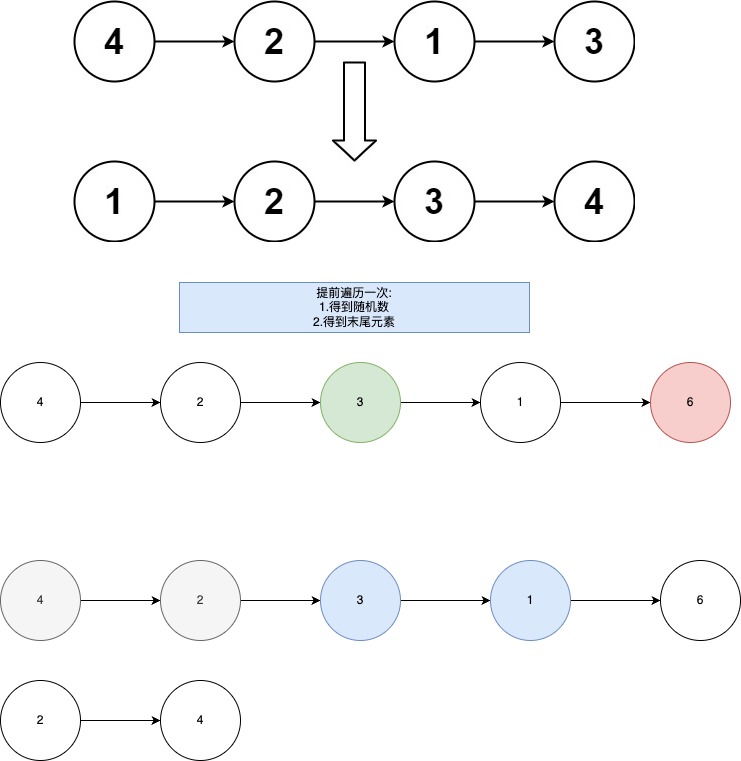

The diagram above was exported from draw.io. Its source (the exported page's mxGraphModel, read from the mxfile embedded in the PNG):
<mxGraphModel dx="954" dy="615" grid="1" gridSize="10" guides="1" tooltips="1" connect="1" arrows="1" fold="1" page="1" pageScale="1" pageWidth="827" pageHeight="1169" math="0" shadow="0">
  <root>
    <mxCell id="0" />
    <mxCell id="1" parent="0" />
    <mxCell id="dr_pTWQUyYyTtpcGeFP1-1" value="" style="shape=image;verticalLabelPosition=bottom;labelBackgroundColor=default;verticalAlign=top;aspect=fixed;imageAspect=0;image=https://assets.leetcode.com/uploads/2020/09/14/sort_list_1.jpg;" vertex="1" parent="1">
      <mxGeometry x="133" y="40" width="562" height="242" as="geometry" />
    </mxCell>
    <mxCell id="dr_pTWQUyYyTtpcGeFP1-7" style="edgeStyle=orthogonalEdgeStyle;rounded=0;orthogonalLoop=1;jettySize=auto;html=1;entryX=0;entryY=0.5;entryDx=0;entryDy=0;" edge="1" parent="1" source="dr_pTWQUyYyTtpcGeFP1-3" target="dr_pTWQUyYyTtpcGeFP1-4">
      <mxGeometry relative="1" as="geometry" />
    </mxCell>
    <mxCell id="dr_pTWQUyYyTtpcGeFP1-3" value="4" style="ellipse;whiteSpace=wrap;html=1;aspect=fixed;" vertex="1" parent="1">
      <mxGeometry x="60" y="402" width="80" height="80" as="geometry" />
    </mxCell>
    <mxCell id="dr_pTWQUyYyTtpcGeFP1-8" style="edgeStyle=orthogonalEdgeStyle;rounded=0;orthogonalLoop=1;jettySize=auto;html=1;entryX=0;entryY=0.5;entryDx=0;entryDy=0;" edge="1" parent="1" source="dr_pTWQUyYyTtpcGeFP1-4" target="dr_pTWQUyYyTtpcGeFP1-6">
      <mxGeometry relative="1" as="geometry" />
    </mxCell>
    <mxCell id="dr_pTWQUyYyTtpcGeFP1-4" value="2" style="ellipse;whiteSpace=wrap;html=1;aspect=fixed;" vertex="1" parent="1">
      <mxGeometry x="220" y="402" width="80" height="80" as="geometry" />
    </mxCell>
    <mxCell id="dr_pTWQUyYyTtpcGeFP1-12" style="edgeStyle=orthogonalEdgeStyle;rounded=0;orthogonalLoop=1;jettySize=auto;html=1;entryX=0;entryY=0.5;entryDx=0;entryDy=0;" edge="1" parent="1" source="dr_pTWQUyYyTtpcGeFP1-5" target="dr_pTWQUyYyTtpcGeFP1-11">
      <mxGeometry relative="1" as="geometry" />
    </mxCell>
    <mxCell id="dr_pTWQUyYyTtpcGeFP1-5" value="1" style="ellipse;whiteSpace=wrap;html=1;aspect=fixed;" vertex="1" parent="1">
      <mxGeometry x="540" y="402" width="80" height="80" as="geometry" />
    </mxCell>
    <mxCell id="dr_pTWQUyYyTtpcGeFP1-9" style="edgeStyle=orthogonalEdgeStyle;rounded=0;orthogonalLoop=1;jettySize=auto;html=1;entryX=0;entryY=0.5;entryDx=0;entryDy=0;" edge="1" parent="1" source="dr_pTWQUyYyTtpcGeFP1-6" target="dr_pTWQUyYyTtpcGeFP1-5">
      <mxGeometry relative="1" as="geometry" />
    </mxCell>
    <mxCell id="dr_pTWQUyYyTtpcGeFP1-6" value="3" style="ellipse;whiteSpace=wrap;html=1;aspect=fixed;fillColor=#d5e8d4;strokeColor=#82b366;" vertex="1" parent="1">
      <mxGeometry x="380" y="402" width="80" height="80" as="geometry" />
    </mxCell>
    <mxCell id="dr_pTWQUyYyTtpcGeFP1-10" value="提前遍历一次:&lt;div&gt;1.得到随机数&lt;/div&gt;&lt;div&gt;2.得到末尾元素&lt;/div&gt;" style="text;html=1;align=center;verticalAlign=middle;whiteSpace=wrap;rounded=0;fillColor=#dae8fc;strokeColor=#6c8ebf;" vertex="1" parent="1">
      <mxGeometry x="239" y="322" width="350" height="50" as="geometry" />
    </mxCell>
    <mxCell id="dr_pTWQUyYyTtpcGeFP1-11" value="6" style="ellipse;whiteSpace=wrap;html=1;aspect=fixed;fillColor=#f8cecc;strokeColor=#b85450;" vertex="1" parent="1">
      <mxGeometry x="710" y="402" width="80" height="80" as="geometry" />
    </mxCell>
    <mxCell id="dr_pTWQUyYyTtpcGeFP1-44" style="edgeStyle=orthogonalEdgeStyle;rounded=0;orthogonalLoop=1;jettySize=auto;html=1;entryX=0;entryY=0.5;entryDx=0;entryDy=0;" edge="1" parent="1" source="dr_pTWQUyYyTtpcGeFP1-40" target="dr_pTWQUyYyTtpcGeFP1-41">
      <mxGeometry relative="1" as="geometry" />
    </mxCell>
    <mxCell id="dr_pTWQUyYyTtpcGeFP1-40" value="4" style="ellipse;whiteSpace=wrap;html=1;aspect=fixed;fillColor=#f5f5f5;fontColor=#333333;strokeColor=#666666;" vertex="1" parent="1">
      <mxGeometry x="60" y="600" width="80" height="80" as="geometry" />
    </mxCell>
    <mxCell id="dr_pTWQUyYyTtpcGeFP1-45" style="edgeStyle=orthogonalEdgeStyle;rounded=0;orthogonalLoop=1;jettySize=auto;html=1;entryX=0;entryY=0.5;entryDx=0;entryDy=0;" edge="1" parent="1" source="dr_pTWQUyYyTtpcGeFP1-41" target="dr_pTWQUyYyTtpcGeFP1-42">
      <mxGeometry relative="1" as="geometry" />
    </mxCell>
    <mxCell id="dr_pTWQUyYyTtpcGeFP1-41" value="2" style="ellipse;whiteSpace=wrap;html=1;aspect=fixed;fillColor=#f5f5f5;fontColor=#333333;strokeColor=#666666;" vertex="1" parent="1">
      <mxGeometry x="220" y="600" width="80" height="80" as="geometry" />
    </mxCell>
    <mxCell id="dr_pTWQUyYyTtpcGeFP1-46" style="edgeStyle=orthogonalEdgeStyle;rounded=0;orthogonalLoop=1;jettySize=auto;html=1;entryX=0;entryY=0.5;entryDx=0;entryDy=0;" edge="1" parent="1" source="dr_pTWQUyYyTtpcGeFP1-42" target="dr_pTWQUyYyTtpcGeFP1-43">
      <mxGeometry relative="1" as="geometry" />
    </mxCell>
    <mxCell id="dr_pTWQUyYyTtpcGeFP1-42" value="3" style="ellipse;whiteSpace=wrap;html=1;aspect=fixed;fillColor=#dae8fc;strokeColor=#6c8ebf;" vertex="1" parent="1">
      <mxGeometry x="380" y="600" width="80" height="80" as="geometry" />
    </mxCell>
    <mxCell id="dr_pTWQUyYyTtpcGeFP1-48" style="edgeStyle=orthogonalEdgeStyle;rounded=0;orthogonalLoop=1;jettySize=auto;html=1;entryX=0;entryY=0.5;entryDx=0;entryDy=0;" edge="1" parent="1" source="dr_pTWQUyYyTtpcGeFP1-43" target="dr_pTWQUyYyTtpcGeFP1-47">
      <mxGeometry relative="1" as="geometry" />
    </mxCell>
    <mxCell id="dr_pTWQUyYyTtpcGeFP1-43" value="1" style="ellipse;whiteSpace=wrap;html=1;aspect=fixed;fillColor=#dae8fc;strokeColor=#6c8ebf;" vertex="1" parent="1">
      <mxGeometry x="550" y="600" width="80" height="80" as="geometry" />
    </mxCell>
    <mxCell id="dr_pTWQUyYyTtpcGeFP1-47" value="6" style="ellipse;whiteSpace=wrap;html=1;aspect=fixed;" vertex="1" parent="1">
      <mxGeometry x="720" y="600" width="80" height="80" as="geometry" />
    </mxCell>
    <mxCell id="dr_pTWQUyYyTtpcGeFP1-51" style="edgeStyle=orthogonalEdgeStyle;rounded=0;orthogonalLoop=1;jettySize=auto;html=1;entryX=0;entryY=0.5;entryDx=0;entryDy=0;" edge="1" parent="1" source="dr_pTWQUyYyTtpcGeFP1-49" target="dr_pTWQUyYyTtpcGeFP1-50">
      <mxGeometry relative="1" as="geometry" />
    </mxCell>
    <mxCell id="dr_pTWQUyYyTtpcGeFP1-49" value="2" style="ellipse;whiteSpace=wrap;html=1;aspect=fixed;" vertex="1" parent="1">
      <mxGeometry x="60" y="720" width="80" height="80" as="geometry" />
    </mxCell>
    <mxCell id="dr_pTWQUyYyTtpcGeFP1-50" value="4" style="ellipse;whiteSpace=wrap;html=1;aspect=fixed;" vertex="1" parent="1">
      <mxGeometry x="220" y="720" width="80" height="80" as="geometry" />
    </mxCell>
  </root>
</mxGraphModel>